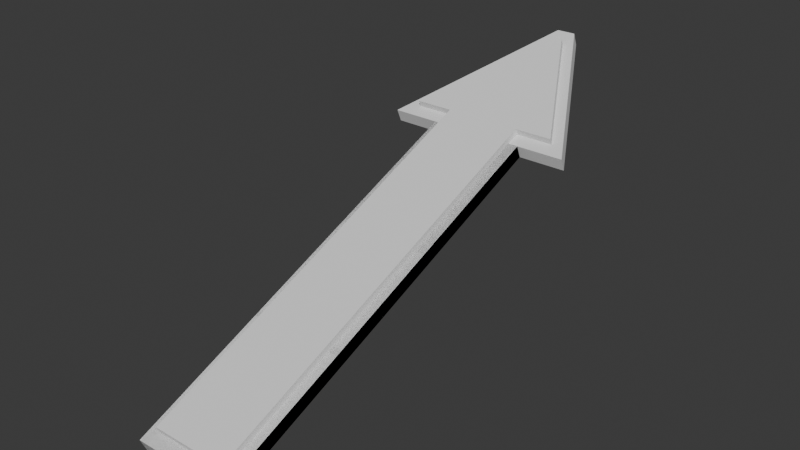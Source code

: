 # Source: gui-models.blend  (saved by Blender 4.5.91; exported with 4.5.12 LTS)
import bpy
from mathutils import Matrix  # noqa: F401  (used for matrix-valued properties, if any)

bpy.ops.wm.read_factory_settings(use_empty=True)
scene = bpy.context.scene
scene.name = 'Scene'

# ---- collections
col_large_teleport_arrow_up = bpy.data.collections.new('large-teleport-arrow-up'); scene.collection.children.link(col_large_teleport_arrow_up)

# ---- world
world_world = bpy.data.worlds.new('World'); scene.world = world_world
world_world.use_nodes = True; world_world.node_tree.nodes.clear()
_N = world_world.node_tree.nodes; _L = world_world.node_tree.links
n0 = _N.new('ShaderNodeOutputWorld'); n0.name = 'World Output'; n0.location = (200, 100)
n1 = _N.new('ShaderNodeBackground'); n1.name = 'Background'; n1.location = (-200, 100)
n1.inputs[0].default_value = (0.05088, 0.05088, 0.05088, 1.0)
_L.new(n1.outputs[0], n0.inputs[0])
n0.is_active_output = True
world_world.color = (0.05088, 0.05088, 0.05088)
world_world.sun_shadow_jitter_overblur = 0.0

# ---- meshes
me_cube_009 = bpy.data.meshes.new('Cube.009')
me_cube_009.from_pydata([(-0.07, -0.4659, 0.03225), (-0.07, -0.4705, 0.04333), (-0.07, 0.227, 0.3193), (-0.07, 0.2225, 0.3303), (0.07, -0.4659, 0.03225), (0.07, -0.4705, 0.04333), (0.07, 0.227, 0.3193), (0.07, 0.2225, 0.3303), (-0.0875, -0.4794, -0.0006129), (-0.0875, -0.489, 0.02248), (-0.0875, 0.2135, 0.2864), (-0.0875, 0.2039, 0.3095), (0.0875, -0.4794, -0.0006129), (0.0875, -0.489, 0.02248), (0.0875, 0.2135, 0.2864), (0.0875, 0.2039, 0.3095), (-0.175, 0.2135, 0.2864), (-0.175, 0.2039, 0.3095), (-0.0175, 0.4907, 0.4012), (-0.0175, 0.4811, 0.4243), (0.175, 0.2135, 0.2864), (0.175, 0.2039, 0.3095), (0.0175, 0.4907, 0.4012), (0.0175, 0.4811, 0.4243), (-0.14, 0.227, 0.3192), (-0.14, 0.2224, 0.3303), (-0.014, 0.4487, 0.4111), (-0.014, 0.4441, 0.4222), (0.14, 0.227, 0.3192), (0.14, 0.2224, 0.3303), (0.014, 0.4487, 0.4111), (0.014, 0.4441, 0.4222), (-0.0875, -0.4794, -0.0006129), (-0.0875, -0.489, 0.02248), (-0.0875, 0.2135, 0.2864), (-0.0875, 0.2039, 0.3095), (0.0875, -0.4794, -0.0006129), (0.0875, -0.489, 0.02248), (0.0875, 0.2135, 0.2864), (0.0875, 0.2039, 0.3095)], [], [(0, 1, 3, 2), (2, 3, 7, 6), (6, 7, 5, 4), (4, 5, 1, 0), (2, 6, 4, 0), (7, 3, 1, 5), (8, 9, 11, 10), (10, 11, 15, 14), (14, 15, 13, 12), (12, 13, 9, 8), (10, 14, 12, 8), (15, 11, 9, 13), (16, 17, 19, 18), (18, 19, 23, 22), (22, 23, 21, 20), (20, 21, 17, 16), (18, 22, 20, 16), (23, 19, 17, 21), (24, 25, 27, 26), (26, 27, 31, 30), (30, 31, 29, 28), (28, 29, 25, 24), (26, 30, 28, 24), (31, 27, 25, 29), (32, 33, 35, 34), (34, 35, 39, 38), (38, 39, 37, 36), (36, 37, 33, 32), (34, 38, 36, 32), (39, 35, 33, 37)])
_uv = me_cube_009.uv_layers.new(name='UVMap')
_uv.uv.foreach_set('vector', [0.375, 0.0, 0.625, 0.0, 0.625, 0.25, 0.375, 0.25, 0.375, 0.25, 0.625, 0.25, 0.625, 0.5, 0.375, 0.5, 0.375, 0.5, 0.625, 0.5, 0.625, 0.75, 0.375, 0.75, 0.375, 0.75, 0.625, 0.75, 0.625, 1.0, 0.375, 1.0, 0.125, 0.5, 0.375, 0.5, 0.375, 0.75, 0.125, 0.75, 0.625, 0.5, 0.875, 0.5, 0.875, 0.75, 0.625, 0.75, 0.375, 0.0, 0.625, 0.0, 0.625, 0.25, 0.375, 0.25, 0.375, 0.25, 0.625, 0.25, 0.625, 0.5, 0.375, 0.5, 0.375, 0.5, 0.625, 0.5, 0.625, 0.75, 0.375, 0.75, 0.375, 0.75, 0.625, 0.75, 0.625, 1.0, 0.375, 1.0, 0.125, 0.5, 0.375, 0.5, 0.375, 0.75, 0.125, 0.75, 0.625, 0.5, 0.875, 0.5, 0.875, 0.75, 0.625, 0.75, 0.375, 0.0, 0.625, 0.0, 0.625, 0.25, 0.375, 0.25, 0.375, 0.25, 0.625, 0.25, 0.625, 0.5, 0.375, 0.5, 0.375, 0.5, 0.625, 0.5, 0.625, 0.75, 0.375, 0.75, 0.375, 0.75, 0.625, 0.75, 0.625, 1.0, 0.375, 1.0, 0.125, 0.5, 0.375, 0.5, 0.375, 0.75, 0.125, 0.75, 0.625, 0.5, 0.875, 0.5, 0.875, 0.75, 0.625, 0.75, 0.375, 0.0, 0.625, 0.0, 0.625, 0.25, 0.375, 0.25, 0.375, 0.25, 0.625, 0.25, 0.625, 0.5, 0.375, 0.5, 0.375, 0.5, 0.625, 0.5, 0.625, 0.75, 0.375, 0.75, 0.375, 0.75, 0.625, 0.75, 0.625, 1.0, 0.375, 1.0, 0.125, 0.5, 0.375, 0.5, 0.375, 0.75, 0.125, 0.75, 0.625, 0.5, 0.875, 0.5, 0.875, 0.75, 0.625, 0.75, 0.375, 0.0, 0.625, 0.0, 0.625, 0.25, 0.375, 0.25, 0.375, 0.25, 0.625, 0.25, 0.625, 0.5, 0.375, 0.5, 0.375, 0.5, 0.625, 0.5, 0.625, 0.75, 0.375, 0.75, 0.375, 0.75, 0.625, 0.75, 0.625, 1.0, 0.375, 1.0, 0.125, 0.5, 0.375, 0.5, 0.375, 0.75, 0.125, 0.75, 0.625, 0.5, 0.875, 0.5, 0.875, 0.75, 0.625, 0.75])
me_cube_009.update()

# ---- objects
ob_large_teleport_arrow_up = bpy.data.objects.new('large-teleport-arrow-up', me_cube_009)

# ---- transforms, parenting, visibility, modifiers, constraints
ob_large_teleport_arrow_up.location = (0.0, 0.0, 0.1)

# ---- collection membership
col_large_teleport_arrow_up.objects.link(ob_large_teleport_arrow_up)

# ---- scene / render settings (as saved in the file)
scene.frame_start = 1; scene.frame_end = 250; scene.frame_set(1)
scene.render.engine = 'BLENDER_EEVEE_NEXT'
bpy.context.view_layer.update()

# ---- added for rendering (the .blend has no active camera and no usable light): camera, sun
cam_auto = bpy.data.cameras.new('AutoCamera')
cam_auto.lens = 50.0
cam_auto.sensor_width = 36.0
cam_auto.clip_end = 1000.0
ob_auto_camera = bpy.data.objects.new('AutoCamera', cam_auto)
scene.collection.objects.link(ob_auto_camera)
ob_auto_camera.location = (1.03969, -1.24678, 1.1436)
ob_auto_camera.rotation_euler = (1.09748, -7.21219e-08, 0.694738)
scene.camera = ob_auto_camera
light_auto_sun = bpy.data.lights.new('AutoSun', 'SUN')
light_auto_sun.energy = 3.0
light_auto_sun.angle = 0.0523599
ob_auto_sun = bpy.data.objects.new('AutoSun', light_auto_sun)
scene.collection.objects.link(ob_auto_sun)
ob_auto_sun.rotation_euler = (0.872665, 0.174533, 0.523599)
bpy.context.view_layer.update()
